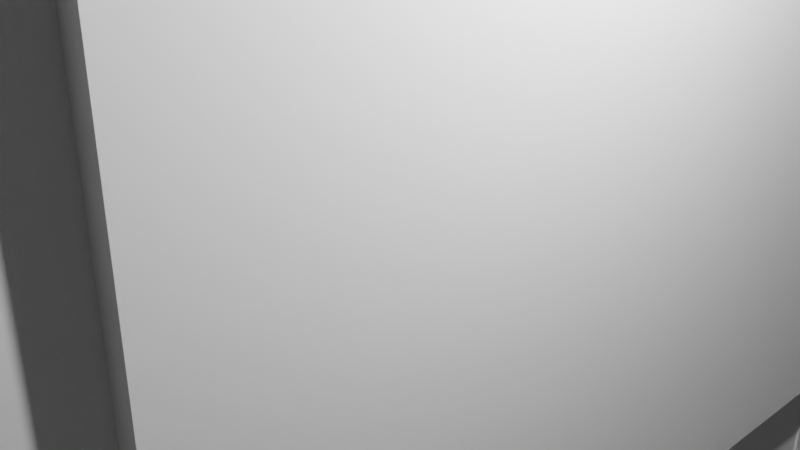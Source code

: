 # Source: Pirate.blend  (saved by Blender 2.91.10; exported with 4.5.12 LTS)
import bpy
from mathutils import Matrix  # noqa: F401  (used for matrix-valued properties, if any)

bpy.ops.wm.read_factory_settings(use_empty=True)
scene = bpy.context.scene
scene.name = 'Scene'

# ---- collections
col_collection = bpy.data.collections.new('Collection'); scene.collection.children.link(col_collection)

# ---- world
world_world = bpy.data.worlds.new('World'); scene.world = world_world
world_world.use_nodes = True; world_world.node_tree.nodes.clear()
_N = world_world.node_tree.nodes; _L = world_world.node_tree.links
n0 = _N.new('ShaderNodeOutputWorld'); n0.name = 'World Output'; n0.location = (300, 300)
n1 = _N.new('ShaderNodeBackground'); n1.name = 'Background'; n1.location = (10, 300)
n1.inputs[0].default_value = (0.05088, 0.05088, 0.05088, 1.0)
_L.new(n1.outputs[0], n0.inputs[0])
n0.is_active_output = True
world_world.color = (0.05088, 0.05088, 0.05088)
world_world.use_sun_shadow = False
world_world.sun_shadow_jitter_overblur = 0.0

# ---- cameras
cam_camera = bpy.data.cameras.new('Camera')
cam_camera.clip_end = 100.0
cam_camera.ortho_scale = 7.314

# ---- lights
light_light = bpy.data.lights.new('Light', 'POINT')
light_light.transmission_factor = 0.0
light_light.energy = 1000.0
light_light.shadow_soft_size = 0.1
light_light.shadow_maximum_resolution = 0.006
light_light.use_absolute_resolution = True

# ---- meshes
me_w_rfel = bpy.data.meshes.new('Würfel')
me_w_rfel.from_pydata([(-8.0, 0.0, 0.0), (-8.0, 0.0, 7.0), (-8.0, 8.0, 0.0), (-8.0, 8.0, 7.0), (3.0, 0.0, 0.0), (3.0, 0.0, 7.0), (3.0, 8.0, 0.0), (3.0, 8.0, 7.0)], [], [(0, 1, 3, 2), (2, 3, 7, 6), (6, 7, 5, 4), (4, 5, 1, 0), (2, 6, 4, 0), (7, 3, 1, 5)])
_uv = me_w_rfel.uv_layers.new(name='UV-Map')
_uv.uv.foreach_set('vector', [0.1484, 0.7344, 0.1484, 0.7891, 0.08594, 0.7891, 0.08594, 0.7344, 0.08594, 0.7344, 0.08594, 0.7891, 0.0, 0.7891, 0.0, 0.7344, 0.2969, 0.7344, 0.2969, 0.7891, 0.2344, 0.7891, 0.2344, 0.7344, 0.2344, 0.7344, 0.2344, 0.7891, 0.1484, 0.7891, 0.1484, 0.7344, 0.1484, 0.7891, 0.1484, 0.875, 0.2109, 0.875, 0.2109, 0.7891, 0.08594, 0.875, 0.08594, 0.7891, 0.1484, 0.7891, 0.1484, 0.875])
me_w_rfel.use_remesh_fix_poles = True
me_w_rfel.use_remesh_preserve_attributes = False
me_w_rfel.use_mirror_vertex_groups = False
me_w_rfel.update()
me_w_rfel_001 = bpy.data.meshes.new('Würfel.001')
me_w_rfel_001.from_pydata([(-5.0, -2.0, -4.0), (-5.0, -2.0, 7.0), (-5.0, 10.0, -4.0), (-5.0, 10.0, 7.0), (1.0, -2.0, -4.0), (1.0, -2.0, 7.0), (1.0, 10.0, -4.0), (1.0, 10.0, 7.0)], [], [(0, 1, 3, 2), (2, 3, 7, 6), (6, 7, 5, 4), (4, 5, 1, 0), (2, 6, 4, 0), (7, 3, 1, 5)])
_uv = me_w_rfel_001.uv_layers.new(name='UV-Map')
_uv.uv.foreach_set('vector', [0.3906, 0.6172, 0.3906, 0.7031, 0.2969, 0.7031, 0.2969, 0.6172, 0.2969, 0.6172, 0.2969, 0.7031, 0.25, 0.7031, 0.25, 0.6172, 0.5312, 0.6172, 0.5312, 0.7031, 0.4375, 0.7031, 0.4375, 0.6172, 0.4375, 0.6172, 0.4375, 0.7031, 0.3906, 0.7031, 0.3906, 0.6172, 0.3906, 0.7031, 0.3906, 0.75, 0.4844, 0.75, 0.4844, 0.7031, 0.2969, 0.75, 0.2969, 0.7031, 0.3906, 0.7031, 0.3906, 0.75])
me_w_rfel_001.use_remesh_fix_poles = True
me_w_rfel_001.use_remesh_preserve_attributes = False
me_w_rfel_001.use_mirror_vertex_groups = False
me_w_rfel_001.update()
me_w_rfel_002 = bpy.data.meshes.new('Würfel.002')
me_w_rfel_002.from_pydata([(-5.0, -2.0, -5.0), (-5.0, -2.0, 8.0), (-5.0, 3.0, -5.0), (-5.0, 3.0, 8.0), (1.0, -2.0, -5.0), (1.0, -2.0, 8.0), (1.0, 3.0, -5.0), (1.0, 3.0, 8.0)], [], [(0, 1, 3, 2), (2, 3, 7, 6), (6, 7, 5, 4), (4, 5, 1, 0), (2, 6, 4, 0), (7, 3, 1, 5)])
_uv = me_w_rfel_002.uv_layers.new(name='UV-Map')
_uv.uv.foreach_set('vector', [0.2109, 0.4844, 0.2109, 0.5859, 0.1719, 0.5859, 0.1719, 0.4844, 0.1719, 0.4844, 0.1719, 0.5859, 0.125, 0.5859, 0.125, 0.4844, 0.2969, 0.4844, 0.2969, 0.5859, 0.2578, 0.5859, 0.2578, 0.4844, 0.2578, 0.4844, 0.2578, 0.5859, 0.2109, 0.5859, 0.2109, 0.4844, 0.2109, 0.5859, 0.2109, 0.6328, 0.25, 0.6328, 0.25, 0.5859, 0.1719, 0.6328, 0.1719, 0.5859, 0.2109, 0.5859, 0.2109, 0.6328])
me_w_rfel_002.use_remesh_fix_poles = True
me_w_rfel_002.use_remesh_preserve_attributes = False
me_w_rfel_002.use_mirror_vertex_groups = False
me_w_rfel_002.update()
me_w_rfel_003 = bpy.data.meshes.new('Würfel.003')
me_w_rfel_003.from_pydata([(-5.0, -2.0, -5.0), (-5.0, -2.0, 8.0), (-5.0, 3.0, -5.0), (-5.0, 3.0, 8.0), (1.0, -2.0, -5.0), (1.0, -2.0, 8.0), (1.0, 3.0, -5.0), (1.0, 3.0, 8.0)], [], [(0, 1, 3, 2), (2, 3, 7, 6), (6, 7, 5, 4), (4, 5, 1, 0), (2, 6, 4, 0), (7, 3, 1, 5)])
_uv = me_w_rfel_003.uv_layers.new(name='UV-Map')
_uv.uv.foreach_set('vector', [0.08594, 0.5859, 0.08594, 0.6875, 0.04688, 0.6875, 0.04688, 0.5859, 0.04688, 0.5859, 0.04688, 0.6875, 0.0, 0.6875, 0.0, 0.5859, 0.1719, 0.5859, 0.1719, 0.6875, 0.1328, 0.6875, 0.1328, 0.5859, 0.1328, 0.5859, 0.1328, 0.6875, 0.08594, 0.6875, 0.08594, 0.5859, 0.08594, 0.6875, 0.08594, 0.7344, 0.125, 0.7344, 0.125, 0.6875, 0.04688, 0.7344, 0.04688, 0.6875, 0.08594, 0.6875, 0.08594, 0.7344])
me_w_rfel_003.use_remesh_fix_poles = True
me_w_rfel_003.use_remesh_preserve_attributes = False
me_w_rfel_003.use_mirror_vertex_groups = False
me_w_rfel_003.update()
me_w_rfel_004 = bpy.data.meshes.new('Würfel.004')
me_w_rfel_004.from_pydata([(-5.0, -2.0, -5.0), (-5.0, -2.0, 8.0), (-5.0, 2.0, -5.0), (-5.0, 2.0, 8.0), (1.0, -2.0, -5.0), (1.0, -2.0, 8.0), (1.0, 2.0, -5.0), (1.0, 2.0, 8.0)], [], [(0, 1, 3, 2), (2, 3, 7, 6), (6, 7, 5, 4), (4, 5, 1, 0), (2, 6, 4, 0), (7, 3, 1, 5)])
_uv = me_w_rfel_004.uv_layers.new(name='UV-Map')
_uv.uv.foreach_set('vector', [0.5, 0.8516, 0.5, 0.9531, 0.4688, 0.9531, 0.4688, 0.8516, 0.4688, 0.8516, 0.4688, 0.9531, 0.4219, 0.9531, 0.4219, 0.8516, 0.5781, 0.8516, 0.5781, 0.9531, 0.5469, 0.9531, 0.5469, 0.8516, 0.5469, 0.8516, 0.5469, 0.9531, 0.5, 0.9531, 0.5, 0.8516, 0.5, 0.9531, 0.5, 1.0, 0.5312, 1.0, 0.5312, 0.9531, 0.4688, 1.0, 0.4688, 0.9531, 0.5, 0.9531, 0.5, 1.0])
me_w_rfel_004.use_remesh_fix_poles = True
me_w_rfel_004.use_remesh_preserve_attributes = False
me_w_rfel_004.use_mirror_vertex_groups = False
me_w_rfel_004.update()
me_w_rfel_005 = bpy.data.meshes.new('Würfel.005')
me_w_rfel_005.from_pydata([(-5.0, -2.0, -5.0), (-5.0, -2.0, 8.0), (-5.0, 2.0, -5.0), (-5.0, 2.0, 8.0), (1.0, -2.0, -5.0), (1.0, -2.0, 8.0), (1.0, 2.0, -5.0), (1.0, 2.0, 8.0)], [], [(0, 1, 3, 2), (2, 3, 7, 6), (6, 7, 5, 4), (4, 5, 1, 0), (2, 6, 4, 0), (7, 3, 1, 5)])
_uv = me_w_rfel_005.uv_layers.new(name='UV-Map')
_uv.uv.foreach_set('vector', [0.375, 0.4688, 0.375, 0.5703, 0.3438, 0.5703, 0.3438, 0.4688, 0.3438, 0.4688, 0.3438, 0.5703, 0.2969, 0.5703, 0.2969, 0.4688, 0.4531, 0.4688, 0.4531, 0.5703, 0.4219, 0.5703, 0.4219, 0.4688, 0.4219, 0.4688, 0.4219, 0.5703, 0.375, 0.5703, 0.375, 0.4688, 0.375, 0.5703, 0.375, 0.6172, 0.4062, 0.6172, 0.4062, 0.5703, 0.3438, 0.6172, 0.3438, 0.5703, 0.375, 0.5703, 0.375, 0.6172])
me_w_rfel_005.use_remesh_fix_poles = True
me_w_rfel_005.use_remesh_preserve_attributes = False
me_w_rfel_005.use_mirror_vertex_groups = False
me_w_rfel_005.update()
me_w_rfel_006 = bpy.data.meshes.new('Würfel.006')
me_w_rfel_006.from_pydata([(-1.0, -2.0, -1.0), (-1.0, -2.0, 2.0), (-1.0, 4.0, -1.0), (-1.0, 4.0, 2.0), (5.0, -2.0, -1.0), (5.0, -2.0, 2.0), (5.0, 4.0, -1.0), (5.0, 4.0, 2.0)], [], [(0, 1, 3, 2), (2, 3, 7, 6), (6, 7, 5, 4), (4, 5, 1, 0), (2, 6, 4, 0), (7, 3, 1, 5)])
_uv = me_w_rfel_006.uv_layers.new(name='UV-Map')
_uv.uv.foreach_set('vector', [0.5469, 0.4766, 0.5469, 0.5, 0.5, 0.5, 0.5, 0.4766, 0.5, 0.4766, 0.5, 0.5, 0.4531, 0.5, 0.4531, 0.4766, 0.6406, 0.4766, 0.6406, 0.5, 0.5938, 0.5, 0.5938, 0.4766, 0.5938, 0.4766, 0.5938, 0.5, 0.5469, 0.5, 0.5469, 0.4766, 0.5469, 0.5, 0.5469, 0.5469, 0.5938, 0.5469, 0.5938, 0.5, 0.5, 0.5469, 0.5, 0.5, 0.5469, 0.5, 0.5469, 0.5469])
me_w_rfel_006.use_remesh_fix_poles = True
me_w_rfel_006.use_remesh_preserve_attributes = False
me_w_rfel_006.use_mirror_vertex_groups = False
me_w_rfel_006.update()
me_w_rfel_007 = bpy.data.meshes.new('Würfel.007')
me_w_rfel_007.from_pydata([(-5.0, -5.0, 2.0), (-5.0, -5.0, 3.0), (-5.0, 7.0, 2.0), (-5.0, 7.0, 3.0), (10.0, -5.0, 2.0), (10.0, -5.0, 3.0), (10.0, 7.0, 2.0), (10.0, 7.0, 3.0)], [], [(0, 1, 3, 2), (2, 3, 7, 6), (6, 7, 5, 4), (4, 5, 1, 0), (2, 6, 4, 0), (7, 3, 1, 5)])
_uv = me_w_rfel_007.uv_layers.new(name='UV-Map')
_uv.uv.foreach_set('vector', [0.2109, 0.875, 0.2109, 0.8828, 0.1172, 0.8828, 0.1172, 0.875, 0.1172, 0.875, 0.1172, 0.8828, 0.0, 0.8828, 0.0, 0.875, 0.4219, 0.875, 0.4219, 0.8828, 0.3281, 0.8828, 0.3281, 0.875, 0.3281, 0.875, 0.3281, 0.8828, 0.2109, 0.8828, 0.2109, 0.875, 0.2109, 0.8828, 0.2109, 1.0, 0.3047, 1.0, 0.3047, 0.8828, 0.1172, 1.0, 0.1172, 0.8828, 0.2109, 0.8828, 0.2109, 1.0])
me_w_rfel_007.use_remesh_fix_poles = True
me_w_rfel_007.use_remesh_preserve_attributes = False
me_w_rfel_007.use_mirror_vertex_groups = False
me_w_rfel_007.update()
me_w_rfel_008 = bpy.data.meshes.new('Würfel.008')
me_w_rfel_008.from_pydata([(-5.0, 0.0, 0.0), (-5.0, 0.0, 2.0), (-5.0, 2.0, 0.0), (-5.0, 2.0, 2.0), (1.0, 0.0, 0.0), (1.0, 0.0, 2.0), (1.0, 2.0, 0.0), (1.0, 2.0, 2.0)], [], [(0, 1, 3, 2), (2, 3, 7, 6), (6, 7, 5, 4), (4, 5, 1, 0), (2, 6, 4, 0), (7, 3, 1, 5)])
_uv = me_w_rfel_008.uv_layers.new(name='UV-Map')
_uv.uv.foreach_set('vector', [0.2734, 0.8125, 0.2734, 0.8281, 0.2578, 0.8281, 0.2578, 0.8125, 0.2578, 0.8125, 0.2578, 0.8281, 0.2109, 0.8281, 0.2109, 0.8125, 0.3359, 0.8125, 0.3359, 0.8281, 0.3203, 0.8281, 0.3203, 0.8125, 0.3203, 0.8125, 0.3203, 0.8281, 0.2734, 0.8281, 0.2734, 0.8125, 0.2734, 0.8281, 0.2734, 0.875, 0.2891, 0.875, 0.2891, 0.8281, 0.2578, 0.875, 0.2578, 0.8281, 0.2734, 0.8281, 0.2734, 0.875])
me_w_rfel_008.use_remesh_fix_poles = True
me_w_rfel_008.use_remesh_preserve_attributes = False
me_w_rfel_008.use_mirror_vertex_groups = False
me_w_rfel_008.update()
me_w_rfel_009 = bpy.data.meshes.new('Würfel.009')
me_w_rfel_009.from_pydata([(-10.0, 0.0, -1.0), (-10.0, 0.0, 2.0), (-10.0, 2.0, -1.0), (-10.0, 2.0, 2.0), (1.0, 0.0, -1.0), (1.0, 0.0, 2.0), (1.0, 2.0, -1.0), (1.0, 2.0, 2.0)], [], [(0, 1, 3, 2), (2, 3, 7, 6), (6, 7, 5, 4), (4, 5, 1, 0), (2, 6, 4, 0), (7, 3, 1, 5)])
_uv = me_w_rfel_009.uv_layers.new(name='UV-Map')
_uv.uv.foreach_set('vector', [0.3984, 0.7656, 0.3984, 0.7891, 0.3828, 0.7891, 0.3828, 0.7656, 0.3828, 0.7656, 0.3828, 0.7891, 0.2969, 0.7891, 0.2969, 0.7656, 0.5, 0.7656, 0.5, 0.7891, 0.4844, 0.7891, 0.4844, 0.7656, 0.4844, 0.7656, 0.4844, 0.7891, 0.3984, 0.7891, 0.3984, 0.7656, 0.3984, 0.7891, 0.3984, 0.875, 0.4141, 0.875, 0.4141, 0.7891, 0.3828, 0.875, 0.3828, 0.7891, 0.3984, 0.7891, 0.3984, 0.875])
me_w_rfel_009.use_remesh_fix_poles = True
me_w_rfel_009.use_remesh_preserve_attributes = False
me_w_rfel_009.use_mirror_vertex_groups = False
me_w_rfel_009.update()
me_w_rfel_010 = bpy.data.meshes.new('Würfel.010')
me_w_rfel_010.from_pydata([(-5.0, -1.0, -1.0), (-5.0, -1.0, 3.0), (-5.0, 3.0, -1.0), (-5.0, 3.0, 3.0), (-3.0, -1.0, -1.0), (-3.0, -1.0, 3.0), (-3.0, 3.0, -1.0), (-3.0, 3.0, 3.0)], [], [(0, 1, 3, 2), (2, 3, 7, 6), (6, 7, 5, 4), (4, 5, 1, 0), (2, 6, 4, 0), (7, 3, 1, 5)])
_uv = me_w_rfel_010.uv_layers.new(name='UV-Map')
_uv.uv.foreach_set('vector', [0.04688, 0.9531, 0.04688, 0.9844, 0.01562, 0.9844, 0.01562, 0.9531, 0.01562, 0.9531, 0.01562, 0.9844, 0.0, 0.9844, 0.0, 0.9531, 0.09375, 0.9531, 0.09375, 0.9844, 0.0625, 0.9844, 0.0625, 0.9531, 0.0625, 0.9531, 0.0625, 0.9844, 0.04688, 0.9844, 0.04688, 0.9531, 0.04688, 0.9844, 0.04688, 1.0, 0.07812, 1.0, 0.07812, 0.9844, 0.01562, 1.0, 0.01562, 0.9844, 0.04688, 0.9844, 0.04688, 1.0])
me_w_rfel_010.use_remesh_fix_poles = True
me_w_rfel_010.use_remesh_preserve_attributes = False
me_w_rfel_010.use_mirror_vertex_groups = False
me_w_rfel_010.update()
arm_skelett = bpy.data.armatures.new('Skelett')  # bones are not reproduced
arm_skelett_001 = bpy.data.armatures.new('Skelett.001')  # bones are not reproduced
arm_skelett_002 = bpy.data.armatures.new('Skelett.002')  # bones are not reproduced
arm_skelett_003 = bpy.data.armatures.new('Skelett.003')  # bones are not reproduced
arm_skelett_004 = bpy.data.armatures.new('Skelett.004')  # bones are not reproduced
arm_skelett_005 = bpy.data.armatures.new('Skelett.005')  # bones are not reproduced

# ---- objects
ob_cube_001 = bpy.data.objects.new('cube.001', me_w_rfel)
ob_cube_002 = bpy.data.objects.new('cube.002', me_w_rfel_001)
ob_cube_003 = bpy.data.objects.new('cube.003', me_w_rfel_002)
ob_cube_004 = bpy.data.objects.new('cube.004', me_w_rfel_003)
ob_cube_005 = bpy.data.objects.new('cube.005', me_w_rfel_004)
ob_cube_006 = bpy.data.objects.new('cube.006', me_w_rfel_005)
ob_cube_007 = bpy.data.objects.new('cube.007', me_w_rfel_006)
ob_cube_008 = bpy.data.objects.new('cube.008', me_w_rfel_007)
ob_cube_009 = bpy.data.objects.new('cube.009', me_w_rfel_008)
ob_cube_010 = bpy.data.objects.new('cube.010', me_w_rfel_009)
ob_cube = bpy.data.objects.new('cube', me_w_rfel_010)
ob_skelett = bpy.data.objects.new('Skelett', arm_skelett)
ob_skelett_001 = bpy.data.objects.new('Skelett.001', arm_skelett_001)
ob_skelett_002 = bpy.data.objects.new('Skelett.002', arm_skelett_002)
ob_skelett_003 = bpy.data.objects.new('Skelett.003', arm_skelett_003)
ob_skelett_004 = bpy.data.objects.new('Skelett.004', arm_skelett_004)
ob_skelett_005 = bpy.data.objects.new('Skelett.005', arm_skelett_005)
ob_light = bpy.data.objects.new('Light', light_light)
ob_camera = bpy.data.objects.new('Camera', cam_camera)

# ---- transforms, parenting, visibility, modifiers, constraints
ob_cube_001.location = (-2.31, -1.142, 13.18)
ob_cube_001.rotation_euler = (0.0, -0.0, -1.57)
ob_cube_001.scale = (0.5693, 0.5693, 0.5693)
ob_cube_001.lineart.crease_threshold = 0.0
ob_cube_002.location = (-2.31, -1.246, 9.196)
ob_cube_002.rotation_euler = (0.0, -0.0, -1.57)
ob_cube_002.scale = (0.618, 0.5953, 0.5953)
ob_cube_002.lineart.crease_threshold = 0.0
ob_cube_003.location = (-2.31, -1.142, 2.934)
ob_cube_003.rotation_euler = (0.0, -0.0, -1.57)
ob_cube_003.scale = (0.5483, 0.5693, 0.5693)
ob_cube_003.lineart.crease_threshold = 0.0
ob_cube_004.location = (1.675, -1.139, 2.934)
ob_cube_004.rotation_euler = (0.0, -0.0, -1.57)
ob_cube_004.scale = (0.5483, 0.5693, 0.5693)
ob_cube_004.lineart.crease_threshold = 0.0
ob_cube_005.location = (3.952, -1.137, 8.627)
ob_cube_005.rotation_euler = (0.0, -0.0, -1.57)
ob_cube_005.scale = (0.5693, 0.5693, 0.5693)
ob_cube_005.lineart.crease_threshold = 0.0
ob_cube_006.location = (-4.018, -1.144, 8.627)
ob_cube_006.rotation_euler = (0.0, -0.0, -1.57)
ob_cube_006.scale = (0.5693, 0.5693, 0.5693)
ob_cube_006.lineart.crease_threshold = 0.0
ob_cube_007.location = (-0.6048, 1.705, 17.17)
ob_cube_007.rotation_euler = (0.0, -0.0, -1.57)
ob_cube_007.scale = (0.5693, 0.5693, 0.5693)
ob_cube_007.lineart.crease_threshold = 0.0
ob_cube_008.location = (-0.6048, 1.705, 14.89)
ob_cube_008.rotation_euler = (0.0, -0.0, -1.57)
ob_cube_008.scale = (0.5693, 0.5693, 0.5693)
ob_cube_008.lineart.crease_threshold = 0.0
ob_cube_009.location = (-6.862, -4.562, 3.503)
ob_cube_009.rotation_euler = (0.0, -0.0, -1.57)
ob_cube_009.scale = (0.5693, 0.5693, 0.5693)
ob_cube_009.lineart.crease_threshold = 0.0
ob_cube_010.location = (-6.865, -1.146, 3.503)
ob_cube_010.rotation_euler = (0.0, -0.0, -1.57)
ob_cube_010.scale = (0.5693, 0.5693, 0.5693)
ob_cube_010.lineart.crease_threshold = 0.0
ob_cube.location = (-6.859, -7.978, 3.503)
ob_cube.rotation_euler = (0.0, -0.0, -1.57)
ob_cube.scale = (0.5693, 0.5693, 0.5693)
ob_cube.lineart.crease_threshold = 0.0
ob_skelett.location = (0.0, 0.0, 18.41)
ob_skelett.scale = (3.677, 3.677, 3.677)
ob_skelett.show_in_front = True
ob_skelett.lineart.crease_threshold = 0.0
ob_skelett_001.location = (-6.278, -4.366, 3.916)
ob_skelett_001.rotation_euler = (-1.531, -0.0, 0.0)
ob_skelett_001.scale = (2.254, 2.254, 2.254)
ob_skelett_001.show_in_front = True
ob_skelett_001.lineart.crease_threshold = 0.0
ob_skelett_002.location = (3.722, 0.0, 13.62)
ob_skelett_002.rotation_euler = (-0.0, 3.116, -0.0)
ob_skelett_002.scale = (2.015, 2.015, 2.015)
ob_skelett_002.show_in_front = True
ob_skelett_002.lineart.crease_threshold = 0.0
ob_skelett_003.location = (-3.495, 0.0, 13.62)
ob_skelett_003.rotation_euler = (-0.0, 3.116, -0.0)
ob_skelett_003.scale = (2.015, 2.015, 2.015)
ob_skelett_003.show_in_front = True
ob_skelett_003.lineart.crease_threshold = 0.0
ob_skelett_004.location = (-1.904, 0.0, 8.046)
ob_skelett_004.rotation_euler = (-0.0, 3.116, -0.0)
ob_skelett_004.scale = (2.912, 2.912, 2.912)
ob_skelett_004.show_in_front = True
ob_skelett_004.lineart.crease_threshold = 0.0
ob_skelett_005.location = (1.75, 0.0, 8.046)
ob_skelett_005.rotation_euler = (-0.0, 3.116, -0.0)
ob_skelett_005.scale = (2.912, 2.912, 2.912)
ob_skelett_005.show_in_front = True
ob_skelett_005.lineart.crease_threshold = 0.0
ob_light.location = (-0.5979, -3.177, 12.56)
ob_light.rotation_euler = (0.6503, 0.05522, 0.2964)
ob_light.scale = (0.5693, 0.5693, 0.5693)
ob_light.lock_rotations_4d = False
ob_light.empty_display_type = 'ARROWS'
ob_light.color = (0.0, 0.0, 0.0, 0.0)
ob_light.lineart.crease_threshold = 0.0
ob_camera.location = (-5.112, -5.049, 12.02)
ob_camera.rotation_euler = (1.109, -0.0, -0.7551)
ob_camera.scale = (0.5693, 0.5693, 0.5693)
ob_camera.lock_rotations_4d = False
ob_camera.empty_display_type = 'ARROWS'
ob_camera.color = (0.0, 0.0, 0.0, 0.0)
ob_camera.display_type = 'WIRE'
ob_camera.lineart.crease_threshold = 0.0

# ---- collection membership
scene.collection.objects.link(ob_cube_001)
scene.collection.objects.link(ob_cube_002)
scene.collection.objects.link(ob_cube_003)
scene.collection.objects.link(ob_cube_004)
scene.collection.objects.link(ob_cube_005)
scene.collection.objects.link(ob_cube_006)
scene.collection.objects.link(ob_cube_007)
scene.collection.objects.link(ob_cube_008)
scene.collection.objects.link(ob_cube_009)
scene.collection.objects.link(ob_cube_010)
scene.collection.objects.link(ob_cube)
scene.collection.objects.link(ob_skelett)
scene.collection.objects.link(ob_skelett_001)
scene.collection.objects.link(ob_skelett_002)
scene.collection.objects.link(ob_skelett_003)
scene.collection.objects.link(ob_skelett_004)
scene.collection.objects.link(ob_skelett_005)
col_collection.objects.link(ob_light)
col_collection.objects.link(ob_camera)

# ---- scene / render settings (as saved in the file)
scene.camera = ob_camera
scene.frame_start = 1; scene.frame_end = 250; scene.frame_set(1)
scene.render.engine = 'BLENDER_EEVEE_NEXT'
scene.cycles.use_denoising = False
scene.cycles.samples = 128
scene.cycles.sampling_pattern = 'TABULATED_SOBOL'
scene.cycles.use_adaptive_sampling = False
scene.cycles.use_light_tree = False
scene.view_settings.view_transform = 'Filmic'
bpy.context.view_layer.update()

